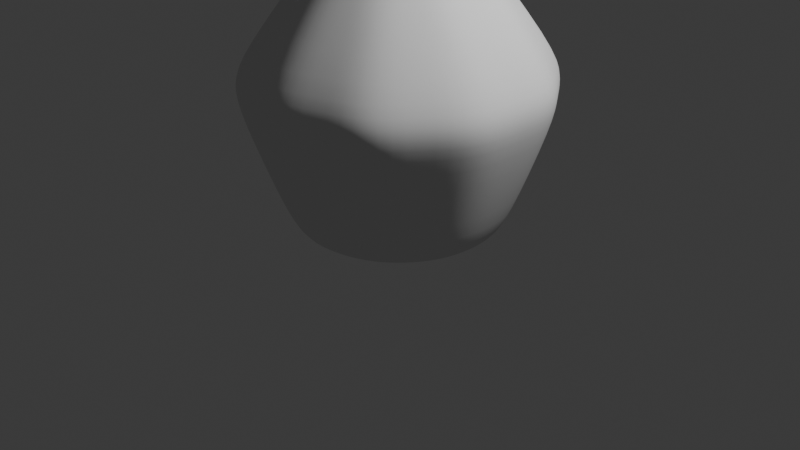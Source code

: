 # Source: flower_pot_BezierCurve_.blend  (saved by Blender 5.0.118; exported with 4.5.12 LTS)
import bpy
from mathutils import Matrix  # noqa: F401  (used for matrix-valued properties, if any)

bpy.ops.wm.read_factory_settings(use_empty=True)
scene = bpy.context.scene
scene.name = 'Scene'

# ---- collections
col_collection = bpy.data.collections.new('Collection'); scene.collection.children.link(col_collection)

# ---- world
world_world = bpy.data.worlds.new('World'); scene.world = world_world
world_world.use_nodes = True; world_world.node_tree.nodes.clear()
_N = world_world.node_tree.nodes; _L = world_world.node_tree.links
n0 = _N.new('ShaderNodeOutputWorld'); n0.name = 'World Output'; n0.location = (200, 100)
n1 = _N.new('ShaderNodeBackground'); n1.name = 'Background'; n1.location = (-200, 100)
n1.inputs[0].default_value = (0.05088, 0.05088, 0.05088, 1.0)
_L.new(n1.outputs[0], n0.inputs[0])
n0.is_active_output = True
world_world.color = (0.05088, 0.05088, 0.05088)
world_world.sun_shadow_jitter_overblur = 0.0

# ---- cameras
cam_camera = bpy.data.cameras.new('Camera')
cam_camera.clip_end = 100.0
cam_camera.ortho_scale = 7.314

# ---- lights
light_light = bpy.data.lights.new('Light', 'POINT')
light_light.energy = 1000.0
light_light.shadow_soft_size = 0.1

# ---- meshes
me_mesh = bpy.data.meshes.new('Mesh')
me_mesh.from_pydata([(-0.9212, 0.0, 0.2055), (-0.9455, 0.0, -0.2132), (-0.961, 0.0, -0.002254), (-0.9574, 0.3188, -0.2113), (-0.935, 0.3114, 0.2036), (-0.9768, 0.3253, -0.00224), (-0.763, 0.5583, -0.2132), (-0.7434, 0.544, 0.2055), (-0.7755, 0.5675, -0.002254), (-0.5958, 0.8142, -0.2113), (-0.5818, 0.7951, 0.2036), (-0.6078, 0.8307, -0.00224), (-0.2988, 0.8973, -0.2132), (-0.2911, 0.8743, 0.2055), (-0.3037, 0.912, -0.002254), (0.0, 1.009, -0.2113), (0.0, 0.9852, 0.2036), (0.0, 1.029, -0.00224), (0.2988, 0.8973, -0.2132), (0.2911, 0.8743, 0.2055), (0.3037, 0.912, -0.002254), (0.5958, 0.8142, -0.2113), (0.5818, 0.7951, 0.2036), (0.6078, 0.8307, -0.00224), (0.763, 0.5583, -0.2132), (0.7434, 0.544, 0.2055), (0.7755, 0.5675, -0.002254), (0.9574, 0.3188, -0.2113), (0.935, 0.3114, 0.2036), (0.9768, 0.3253, -0.00224), (0.9455, 0.0, -0.2132), (0.9212, 0.0, 0.2055), (0.961, 0.0, -0.002254), (0.9574, -0.3188, -0.2113), (0.935, -0.3114, 0.2036), (0.9768, -0.3253, -0.00224), (0.763, -0.5583, -0.2132), (0.7434, -0.544, 0.2055), (0.7755, -0.5675, -0.002254), (0.5958, -0.8142, -0.2113), (0.5818, -0.7951, 0.2036), (0.6078, -0.8307, -0.00224), (0.2988, -0.8973, -0.2132), (0.2911, -0.8743, 0.2055), (0.3037, -0.912, -0.002254), (0.0, -1.009, -0.2113), (0.0, -0.9852, 0.2036), (0.0, -1.029, -0.00224), (-0.2988, -0.8973, -0.2132), (-0.2911, -0.8743, 0.2055), (-0.3037, -0.912, -0.002254), (-0.5958, -0.8142, -0.2113), (-0.5818, -0.7951, 0.2036), (-0.6078, -0.8307, -0.00224), (-0.763, -0.5583, -0.2132), (-0.7434, -0.544, 0.2055), (-0.7755, -0.5675, -0.002254), (-0.9574, -0.3188, -0.2113), (-0.935, -0.3114, 0.2036), (-0.9768, -0.3253, -0.00224), (-0.2914, 1.645e-09, 1.454), (-0.374, 1.75e-09, 1.173), (-0.3192, 1.863e-09, 1.31), (-0.3602, 0.1199, 1.177), (-0.2765, 0.09208, 1.454), (-0.3044, 0.1014, 1.311), (-0.3019, 0.2209, 1.173), (-0.2352, 0.1721, 1.454), (-0.2576, 0.1885, 1.31), (-0.2241, 0.3063, 1.177), (-0.1721, 0.2352, 1.454), (-0.1894, 0.2589, 1.311), (-0.1182, 0.355, 1.173), (-0.09208, 0.2765, 1.454), (-0.1009, 0.3029, 1.31), (-3.512e-09, 0.3795, 1.177), (-3.289e-09, 0.2914, 1.454), (-3.492e-09, 0.3208, 1.311), (0.1182, 0.355, 1.173), (0.09208, 0.2765, 1.454), (0.1009, 0.3029, 1.31), (0.2241, 0.3063, 1.177), (0.1721, 0.2352, 1.454), (0.1894, 0.2589, 1.311), (0.3019, 0.2209, 1.173), (0.2352, 0.1721, 1.454), (0.2576, 0.1885, 1.31), (0.3602, 0.1199, 1.177), (0.2765, 0.09208, 1.454), (0.3044, 0.1014, 1.311), (0.374, 1.75e-09, 1.173), (0.2914, 1.645e-09, 1.454), (0.3192, 1.863e-09, 1.31), (0.3602, -0.1199, 1.177), (0.2765, -0.09208, 1.454), (0.3044, -0.1014, 1.311), (0.3019, -0.2209, 1.173), (0.2352, -0.1721, 1.454), (0.2576, -0.1885, 1.31), (0.2241, -0.3063, 1.177), (0.1721, -0.2352, 1.454), (0.1894, -0.2589, 1.311), (0.1182, -0.355, 1.173), (0.09208, -0.2765, 1.454), (0.1009, -0.3029, 1.31), (-3.512e-09, -0.3795, 1.177), (-3.289e-09, -0.2914, 1.454), (-3.492e-09, -0.3208, 1.311), (-0.1182, -0.355, 1.173), (-0.09208, -0.2765, 1.454), (-0.1009, -0.3029, 1.31), (-0.2241, -0.3063, 1.177), (-0.1721, -0.2352, 1.454), (-0.1894, -0.2589, 1.311), (-0.3019, -0.2209, 1.173), (-0.2352, -0.1721, 1.454), (-0.2576, -0.1885, 1.31), (-0.3602, -0.1199, 1.177), (-0.2765, -0.09208, 1.454), (-0.3044, -0.1014, 1.311), (-0.2713, 0.0, 2.322), (-0.2586, 3.422e-10, 2.024), (-0.2588, 1.164e-10, 2.174), (-0.2454, 0.08173, 2.024), (-0.2575, 0.08575, 2.322), (-0.2456, 0.08178, 2.174), (-0.2087, 0.1527, 2.024), (-0.219, 0.1602, 2.322), (-0.2088, 0.1528, 2.174), (-0.1527, 0.2087, 2.024), (-0.1602, 0.219, 2.322), (-0.1528, 0.2088, 2.174), (-0.08173, 0.2454, 2.024), (-0.08575, 0.2575, 2.322), (-0.08178, 0.2456, 2.174), (-6.844e-10, 0.2586, 2.024), (0.0, 0.2713, 2.322), (-2.328e-10, 0.2588, 2.174), (0.08173, 0.2454, 2.024), (0.08575, 0.2575, 2.322), (0.08178, 0.2456, 2.174), (0.1527, 0.2087, 2.024), (0.1602, 0.219, 2.322), (0.1528, 0.2088, 2.174), (0.2087, 0.1527, 2.024), (0.219, 0.1602, 2.322), (0.2088, 0.1528, 2.174), (0.2454, 0.08173, 2.024), (0.2575, 0.08575, 2.322), (0.2456, 0.08178, 2.174), (0.2586, 3.422e-10, 2.024), (0.2713, 0.0, 2.322), (0.2588, 1.164e-10, 2.174), (0.2454, -0.08173, 2.024), (0.2575, -0.08575, 2.322), (0.2456, -0.08178, 2.174), (0.2087, -0.1527, 2.024), (0.219, -0.1602, 2.322), (0.2088, -0.1528, 2.174), (0.1527, -0.2087, 2.024), (0.1602, -0.219, 2.322), (0.1528, -0.2088, 2.174), (0.08173, -0.2454, 2.024), (0.08575, -0.2575, 2.322), (0.08178, -0.2456, 2.174), (-6.844e-10, -0.2586, 2.024), (0.0, -0.2713, 2.322), (-1.746e-10, -0.2588, 2.174), (-0.08173, -0.2454, 2.024), (-0.08575, -0.2575, 2.322), (-0.08178, -0.2456, 2.174), (-0.1527, -0.2087, 2.024), (-0.1602, -0.219, 2.322), (-0.1528, -0.2088, 2.174), (-0.2087, -0.1527, 2.024), (-0.219, -0.1602, 2.322), (-0.2088, -0.1528, 2.174), (-0.2454, -0.08173, 2.024), (-0.2575, -0.08575, 2.322), (-0.2456, -0.08178, 2.174), (-0.7038, 0.0, -1.159), (-0.5147, 8.568e-08, -1.304), (-0.6331, 2.491e-08, -1.262), (-0.4884, 0.1631, -1.304), (-0.6752, 0.2249, -1.161), (-0.6029, 0.2009, -1.262), (-0.4155, 0.3041, -1.304), (-0.568, 0.4156, -1.159), (-0.5109, 0.3739, -1.262), (-0.3041, 0.4155, -1.304), (-0.4202, 0.5742, -1.161), (-0.3752, 0.5127, -1.262), (-0.1631, 0.4884, -1.304), (-0.2224, 0.6679, -1.159), (-0.2002, 0.6007, -1.262), (8.568e-08, 0.5147, -1.304), (0.0, 0.7115, -1.161), (2.491e-08, 0.6353, -1.262), (0.1631, 0.4884, -1.304), (0.2224, 0.6679, -1.159), (0.2002, 0.6007, -1.262), (0.3041, 0.4155, -1.304), (0.4202, 0.5742, -1.161), (0.3752, 0.5127, -1.262), (0.4155, 0.3041, -1.304), (0.568, 0.4156, -1.159), (0.5109, 0.3739, -1.262), (0.4884, 0.1631, -1.304), (0.6752, 0.2249, -1.161), (0.6029, 0.2009, -1.262), (0.5147, -8.568e-08, -1.304), (0.7038, 0.0, -1.159), (0.6331, -2.491e-08, -1.262), (0.4884, -0.1631, -1.304), (0.6752, -0.2249, -1.161), (0.6029, -0.2009, -1.262), (0.4155, -0.3041, -1.304), (0.568, -0.4156, -1.159), (0.5109, -0.3739, -1.262), (0.3041, -0.4155, -1.304), (0.4202, -0.5742, -1.161), (0.3752, -0.5127, -1.262), (0.1631, -0.4884, -1.304), (0.2224, -0.6679, -1.159), (0.2002, -0.6007, -1.262), (-8.568e-08, -0.5147, -1.304), (0.0, -0.7115, -1.161), (-2.491e-08, -0.6353, -1.262), (-0.1631, -0.4884, -1.304), (-0.2224, -0.6679, -1.159), (-0.2002, -0.6007, -1.262), (-0.3041, -0.4155, -1.304), (-0.4202, -0.5742, -1.161), (-0.3752, -0.5127, -1.262), (-0.4155, -0.3041, -1.304), (-0.568, -0.4156, -1.159), (-0.5109, -0.3739, -1.262), (-0.4884, -0.1631, -1.304), (-0.6752, -0.2249, -1.161), (-0.6029, -0.2009, -1.262), (-0.968, -6.328e-09, 0.2231), (-0.9947, -1.121e-08, -0.222), (-1.011, -8.474e-09, 0.0005326), (-1.004, 0.3344, -0.2203), (-0.9793, 0.3261, 0.2214), (-1.024, 0.3411, 0.0006288), (-0.8028, 0.5874, -0.222), (-0.7812, 0.5716, 0.2232), (-0.8158, 0.5969, 0.0005363), (-0.6248, 0.8538, -0.2203), (-0.6094, 0.8328, 0.2214), (-0.6373, 0.871, 0.0006279), (-0.3141, 0.9441, -0.222), (-0.3056, 0.9187, 0.2232), (-0.3192, 0.9594, 0.0005342), (-1.054e-08, 1.058, -0.2203), (-9.746e-09, 1.032, 0.2214), (-1.009e-08, 1.079, 0.0006285), (0.3141, 0.9441, -0.222), (0.3056, 0.9187, 0.2232), (0.3192, 0.9594, 0.0005342), (0.6248, 0.8538, -0.2203), (0.6094, 0.8328, 0.2214), (0.6373, 0.871, 0.0006279), (0.8028, 0.5874, -0.222), (0.7812, 0.5716, 0.2232), (0.8158, 0.5969, 0.0005363), (1.004, 0.3344, -0.2203), (0.9793, 0.3261, 0.2214), (1.024, 0.3411, 0.0006288), (0.9947, 1.121e-08, -0.222), (0.968, 6.77e-09, 0.2231), (1.011, 8.474e-09, 0.0005326), (1.004, -0.3344, -0.2203), (0.9793, -0.3261, 0.2214), (1.024, -0.3411, 0.0006288), (0.8028, -0.5874, -0.222), (0.7812, -0.5716, 0.2232), (0.8158, -0.5969, 0.0005363), (0.6248, -0.8538, -0.2203), (0.6094, -0.8328, 0.2214), (0.6373, -0.871, 0.0006279), (0.3141, -0.9441, -0.222), (0.3056, -0.9187, 0.2232), (0.3192, -0.9594, 0.0005342), (1.054e-08, -1.058, -0.2203), (7.902e-09, -1.032, 0.2214), (1.009e-08, -1.079, 0.0006285), (-0.3141, -0.9441, -0.222), (-0.3056, -0.9187, 0.2232), (-0.3192, -0.9594, 0.0005342), (-0.6248, -0.8538, -0.2203), (-0.6094, -0.8328, 0.2214), (-0.6373, -0.871, 0.0006279), (-0.8028, -0.5874, -0.222), (-0.7812, -0.5716, 0.2232), (-0.8158, -0.5969, 0.0005363), (-1.004, -0.3344, -0.2203), (-0.9793, -0.3261, 0.2214), (-1.024, -0.3411, 0.0006288), (-0.341, -7.317e-09, 1.46), (-0.4188, -1.319e-08, 1.196), (-0.3669, -1.506e-08, 1.325), (-0.4024, 0.1339, 1.199), (-0.3236, 0.1076, 1.46), (-0.3498, 0.1164, 1.326), (-0.338, 0.2473, 1.196), (-0.2752, 0.2013, 1.46), (-0.2961, 0.2167, 1.325), (-0.2504, 0.3422, 1.199), (-0.2013, 0.2752, 1.46), (-0.2176, 0.2974, 1.326), (-0.1321, 0.3975, 1.196), (-0.1076, 0.3236, 1.46), (-0.1158, 0.3483, 1.325), (-1.806e-08, 0.424, 1.199), (-1.441e-08, 0.341, 1.46), (-1.977e-08, 0.3685, 1.326), (0.1321, 0.3975, 1.196), (0.1076, 0.3236, 1.46), (0.1158, 0.3483, 1.325), (0.2504, 0.3422, 1.199), (0.2013, 0.2752, 1.46), (0.2176, 0.2974, 1.326), (0.338, 0.2473, 1.196), (0.2752, 0.2013, 1.46), (0.2961, 0.2167, 1.325), (0.4024, 0.1339, 1.199), (0.3236, 0.1076, 1.46), (0.3498, 0.1164, 1.326), (0.4188, 1.013e-08, 1.196), (0.341, 1.049e-08, 1.46), (0.3669, 1.211e-08, 1.325), (0.4024, -0.1339, 1.199), (0.3236, -0.1076, 1.46), (0.3498, -0.1164, 1.326), (0.338, -0.2473, 1.196), (0.2752, -0.2013, 1.46), (0.2961, -0.2167, 1.325), (0.2504, -0.3422, 1.199), (0.2013, -0.2752, 1.46), (0.2176, -0.2974, 1.326), (0.1321, -0.3975, 1.196), (0.1076, -0.3236, 1.46), (0.1158, -0.3483, 1.325), (3.278e-09, -0.424, 1.199), (6.876e-09, -0.341, 1.46), (5.844e-09, -0.3685, 1.326), (-0.1321, -0.3975, 1.196), (-0.1076, -0.3236, 1.46), (-0.1158, -0.3483, 1.325), (-0.2504, -0.3422, 1.199), (-0.2013, -0.2752, 1.46), (-0.2176, -0.2974, 1.326), (-0.338, -0.2473, 1.196), (-0.2752, -0.2013, 1.46), (-0.2961, -0.2167, 1.325), (-0.4024, -0.1339, 1.199), (-0.3236, -0.1076, 1.46), (-0.3498, -0.1164, 1.326), (-0.321, 2.396e-09, 2.317), (-0.3086, -3.971e-09, 2.026), (-0.3087, 2.271e-09, 2.171), (-0.2929, 0.09738, 2.026), (-0.3047, 0.1013, 2.317), (-0.293, 0.09743, 2.171), (-0.249, 0.1822, 2.026), (-0.2591, 0.1896, 2.317), (-0.2492, 0.1823, 2.171), (-0.1822, 0.249, 2.026), (-0.1896, 0.2591, 2.317), (-0.1823, 0.2492, 2.171), (-0.09738, 0.2929, 2.026), (-0.1013, 0.3047, 2.317), (-0.09743, 0.293, 2.171), (-6.196e-09, 0.3086, 2.026), (-8.865e-09, 0.321, 2.317), (-7.655e-09, 0.3087, 2.171), (0.09738, 0.2929, 2.026), (0.1013, 0.3047, 2.317), (0.09743, 0.293, 2.171), (0.1822, 0.249, 2.026), (0.1896, 0.2591, 2.317), (0.1823, 0.2492, 2.171), (0.249, 0.1822, 2.026), (0.2591, 0.1896, 2.317), (0.2492, 0.1823, 2.171), (0.2929, 0.09738, 2.026), (0.3047, 0.1013, 2.317), (0.293, 0.09743, 2.171), (0.3086, 4.176e-09, 2.026), (0.321, -2.396e-09, 2.317), (0.3087, -2.278e-09, 2.171), (0.2929, -0.09738, 2.026), (0.3047, -0.1013, 2.317), (0.293, -0.09743, 2.171), (0.249, -0.1822, 2.026), (0.2591, -0.1896, 2.317), (0.2492, -0.1823, 2.171), (0.1822, -0.249, 2.026), (0.1896, -0.2591, 2.317), (0.1823, -0.2492, 2.171), (0.09738, -0.2929, 2.026), (0.1013, -0.3047, 2.317), (0.09743, -0.293, 2.171), (4.827e-09, -0.3086, 2.026), (8.865e-09, -0.321, 2.317), (7.247e-09, -0.3087, 2.171), (-0.09738, -0.2929, 2.026), (-0.1013, -0.3047, 2.317), (-0.09743, -0.293, 2.171), (-0.1822, -0.249, 2.026), (-0.1896, -0.2591, 2.317), (-0.1823, -0.2492, 2.171), (-0.249, -0.1822, 2.026), (-0.2591, -0.1896, 2.317), (-0.2492, -0.1823, 2.171), (-0.2929, -0.09738, 2.026), (-0.3047, -0.1013, 2.317), (-0.293, -0.09743, 2.171), (-0.7491, -1.055e-08, -1.18), (-0.524, 8.272e-08, -1.353), (-0.664, 1.692e-08, -1.301), (-0.4972, 0.166, -1.353), (-0.718, 0.239, -1.183), (-0.6323, 0.2106, -1.302), (-0.423, 0.3096, -1.353), (-0.6045, 0.4423, -1.18), (-0.5359, 0.3921, -1.301), (-0.3095, 0.4229, -1.353), (-0.4468, 0.6106, -1.183), (-0.3934, 0.5377, -1.302), (-0.166, 0.4972, -1.353), (-0.2365, 0.7109, -1.18), (-0.2099, 0.6301, -1.301), (8.251e-08, 0.524, -1.353), (-1.209e-08, 0.7566, -1.183), (1.344e-08, 0.6662, -1.302), (0.166, 0.4972, -1.353), (0.2365, 0.7109, -1.18), (0.2099, 0.6301, -1.301), (0.3095, 0.4229, -1.353), (0.4468, 0.6106, -1.183), (0.3934, 0.5377, -1.302), (0.423, 0.3096, -1.353), (0.6045, 0.4423, -1.18), (0.5359, 0.3921, -1.301), (0.4972, 0.166, -1.353), (0.718, 0.239, -1.183), (0.6323, 0.2106, -1.302), (0.524, -8.272e-08, -1.353), (0.7491, 1.055e-08, -1.18), (0.664, -1.692e-08, -1.301), (0.4972, -0.166, -1.353), (0.718, -0.239, -1.183), (0.6323, -0.2106, -1.302), (0.423, -0.3096, -1.353), (0.6045, -0.4423, -1.18), (0.5359, -0.3921, -1.301), (0.3095, -0.4229, -1.353), (0.4468, -0.6106, -1.183), (0.3934, -0.5377, -1.302), (0.166, -0.4972, -1.353), (0.2365, -0.7109, -1.18), (0.2099, -0.6301, -1.301), (-7.835e-08, -0.524, -1.353), (1.209e-08, -0.7566, -1.183), (-1.344e-08, -0.6662, -1.302), (-0.166, -0.4972, -1.353), (-0.2365, -0.7109, -1.18), (-0.2099, -0.6301, -1.301), (-0.3095, -0.4229, -1.353), (-0.4468, -0.6106, -1.183), (-0.3934, -0.5377, -1.302), (-0.423, -0.3096, -1.353), (-0.6045, -0.4423, -1.18), (-0.5359, -0.3921, -1.301), (-0.4972, -0.166, -1.353), (-0.718, -0.239, -1.183), (-0.6323, -0.2106, -1.302), (-0.3925, 2.591e-10, 3.041), (-0.3725, 0.0, 3.026), (-0.3794, 8.731e-11, 3.038), (-0.3535, 0.1177, 3.026), (-0.3725, 0.124, 3.041), (-0.3601, 0.1199, 3.038), (-0.3006, 0.22, 3.026), (-0.3168, 0.2318, 3.041), (-0.3062, 0.224, 3.038), (-0.22, 0.3006, 3.026), (-0.2318, 0.3168, 3.041), (-0.224, 0.3062, 3.038), (-0.1177, 0.3535, 3.026), (-0.124, 0.3725, 3.041), (-0.1199, 0.3601, 3.038), (0.0, 0.3725, 3.026), (-2.073e-09, 0.3925, 3.041), (-6.403e-10, 0.3794, 3.038), (0.1177, 0.3535, 3.026), (0.124, 0.3725, 3.041), (0.1199, 0.3601, 3.038), (0.22, 0.3006, 3.026), (0.2318, 0.3168, 3.041), (0.224, 0.3062, 3.038), (0.3006, 0.22, 3.026), (0.3168, 0.2318, 3.041), (0.3062, 0.224, 3.038), (0.3535, 0.1177, 3.026), (0.3725, 0.124, 3.041), (0.3601, 0.1199, 3.038), (0.3725, 0.0, 3.026), (0.3925, -2.591e-10, 3.041), (0.3794, -8.731e-11, 3.038), (0.3535, -0.1177, 3.026), (0.3725, -0.124, 3.041), (0.3601, -0.1199, 3.038), (0.3006, -0.22, 3.026), (0.3168, -0.2318, 3.041), (0.3062, -0.224, 3.038), (0.22, -0.3006, 3.026), (0.2318, -0.3168, 3.041), (0.224, -0.3062, 3.038), (0.1177, -0.3535, 3.026), (0.124, -0.3725, 3.041), (0.1199, -0.3601, 3.038), (0.0, -0.3725, 3.026), (2.073e-09, -0.3925, 3.041), (6.403e-10, -0.3794, 3.038), (-0.1177, -0.3535, 3.026), (-0.124, -0.3725, 3.041), (-0.1199, -0.3601, 3.038), (-0.22, -0.3006, 3.026), (-0.2318, -0.3168, 3.041), (-0.224, -0.3062, 3.038), (-0.3006, -0.22, 3.026), (-0.3168, -0.2318, 3.041), (-0.3062, -0.224, 3.038), (-0.3535, -0.1177, 3.026), (-0.3725, -0.124, 3.041), (-0.3601, -0.1199, 3.038), (-0.422, 7.711e-10, 3.019), (-0.407, 4.719e-10, 3.039), (-0.4186, 6.694e-10, 3.032), (-0.3862, 0.1285, 3.039), (-0.4005, 0.1332, 3.019), (-0.3973, 0.1322, 3.032), (-0.3284, 0.2403, 3.039), (-0.3406, 0.2492, 3.019), (-0.3378, 0.2472, 3.032), (-0.2403, 0.3284, 3.039), (-0.2492, 0.3406, 3.019), (-0.2472, 0.3378, 3.032), (-0.1285, 0.3862, 3.039), (-0.1332, 0.4005, 3.019), (-0.1322, 0.3973, 3.032), (-3.776e-09, 0.407, 3.039), (-5.921e-09, 0.422, 3.019), (-5.268e-09, 0.4186, 3.032), (0.1285, 0.3862, 3.039), (0.1332, 0.4005, 3.019), (0.1322, 0.3973, 3.032), (0.2403, 0.3284, 3.039), (0.2492, 0.3406, 3.019), (0.2472, 0.3378, 3.032), (0.3284, 0.2403, 3.039), (0.3406, 0.2492, 3.019), (0.3378, 0.2472, 3.032), (0.3862, 0.1285, 3.039), (0.4005, 0.1332, 3.019), (0.3973, 0.1322, 3.032), (0.407, -4.719e-10, 3.039), (0.422, -7.711e-10, 3.019), (0.4186, -6.694e-10, 3.032), (0.3862, -0.1285, 3.039), (0.4005, -0.1332, 3.019), (0.3973, -0.1322, 3.032), (0.3284, -0.2403, 3.039), (0.3406, -0.2492, 3.019), (0.3378, -0.2472, 3.032), (0.2403, -0.3284, 3.039), (0.2492, -0.3406, 3.019), (0.2472, -0.3378, 3.032), (0.1285, -0.3862, 3.039), (0.1332, -0.4005, 3.019), (0.1322, -0.3973, 3.032), (3.776e-09, -0.407, 3.039), (5.921e-09, -0.422, 3.019), (5.268e-09, -0.4186, 3.032), (-0.1285, -0.3862, 3.039), (-0.1332, -0.4005, 3.019), (-0.1322, -0.3973, 3.032), (-0.2403, -0.3284, 3.039), (-0.2492, -0.3406, 3.019), (-0.2472, -0.3378, 3.032), (-0.3284, -0.2403, 3.039), (-0.3406, -0.2492, 3.019), (-0.3378, -0.2472, 3.032), (-0.3862, -0.1285, 3.039), (-0.4005, -0.1332, 3.019), (-0.3973, -0.1322, 3.032)], [], [(1, 3, 5, 2), (2, 5, 4, 0), (3, 6, 8, 5), (5, 8, 7, 4), (6, 9, 11, 8), (8, 11, 10, 7), (9, 12, 14, 11), (11, 14, 13, 10), (12, 15, 17, 14), (14, 17, 16, 13), (15, 18, 20, 17), (17, 20, 19, 16), (18, 21, 23, 20), (20, 23, 22, 19), (21, 24, 26, 23), (23, 26, 25, 22), (24, 27, 29, 26), (26, 29, 28, 25), (27, 30, 32, 29), (29, 32, 31, 28), (30, 33, 35, 32), (32, 35, 34, 31), (33, 36, 38, 35), (35, 38, 37, 34), (36, 39, 41, 38), (38, 41, 40, 37), (39, 42, 44, 41), (41, 44, 43, 40), (42, 45, 47, 44), (44, 47, 46, 43), (45, 48, 50, 47), (47, 50, 49, 46), (48, 51, 53, 50), (50, 53, 52, 49), (51, 54, 56, 53), (53, 56, 55, 52), (54, 57, 59, 56), (56, 59, 58, 55), (57, 1, 2, 59), (59, 2, 0, 58), (61, 63, 65, 62), (62, 65, 64, 60), (63, 66, 68, 65), (65, 68, 67, 64), (66, 69, 71, 68), (68, 71, 70, 67), (69, 72, 74, 71), (71, 74, 73, 70), (72, 75, 77, 74), (74, 77, 76, 73), (75, 78, 80, 77), (77, 80, 79, 76), (78, 81, 83, 80), (80, 83, 82, 79), (81, 84, 86, 83), (83, 86, 85, 82), (84, 87, 89, 86), (86, 89, 88, 85), (87, 90, 92, 89), (89, 92, 91, 88), (90, 93, 95, 92), (92, 95, 94, 91), (93, 96, 98, 95), (95, 98, 97, 94), (96, 99, 101, 98), (98, 101, 100, 97), (99, 102, 104, 101), (101, 104, 103, 100), (102, 105, 107, 104), (104, 107, 106, 103), (105, 108, 110, 107), (107, 110, 109, 106), (108, 111, 113, 110), (110, 113, 112, 109), (111, 114, 116, 113), (113, 116, 115, 112), (114, 117, 119, 116), (116, 119, 118, 115), (117, 61, 62, 119), (119, 62, 60, 118), (63, 61, 0, 4), (0, 61, 117, 58), (66, 63, 4, 7), (69, 66, 7, 10), (72, 69, 10, 13), (75, 72, 13, 16), (78, 75, 16, 19), (81, 78, 19, 22), (84, 81, 22, 25), (87, 84, 25, 28), (90, 87, 28, 31), (93, 90, 31, 34), (96, 93, 34, 37), (99, 96, 37, 40), (102, 99, 40, 43), (105, 102, 43, 46), (108, 105, 46, 49), (111, 108, 49, 52), (114, 111, 52, 55), (117, 114, 55, 58), (121, 123, 125, 122), (122, 125, 124, 120), (123, 126, 128, 125), (125, 128, 127, 124), (126, 129, 131, 128), (128, 131, 130, 127), (129, 132, 134, 131), (131, 134, 133, 130), (132, 135, 137, 134), (134, 137, 136, 133), (135, 138, 140, 137), (137, 140, 139, 136), (138, 141, 143, 140), (140, 143, 142, 139), (141, 144, 146, 143), (143, 146, 145, 142), (144, 147, 149, 146), (146, 149, 148, 145), (147, 150, 152, 149), (149, 152, 151, 148), (150, 153, 155, 152), (152, 155, 154, 151), (153, 156, 158, 155), (155, 158, 157, 154), (156, 159, 161, 158), (158, 161, 160, 157), (159, 162, 164, 161), (161, 164, 163, 160), (162, 165, 167, 164), (164, 167, 166, 163), (165, 168, 170, 167), (167, 170, 169, 166), (168, 171, 173, 170), (170, 173, 172, 169), (171, 174, 176, 173), (173, 176, 175, 172), (174, 177, 179, 176), (176, 179, 178, 175), (177, 121, 122, 179), (179, 122, 120, 178), (123, 121, 60, 64), (121, 177, 118, 60), (126, 123, 64, 67), (129, 126, 67, 70), (132, 129, 70, 73), (135, 132, 73, 76), (138, 135, 76, 79), (141, 138, 79, 82), (144, 141, 82, 85), (147, 144, 85, 88), (150, 147, 88, 91), (153, 150, 91, 94), (156, 153, 94, 97), (159, 156, 97, 100), (162, 159, 100, 103), (165, 162, 103, 106), (168, 165, 106, 109), (171, 168, 109, 112), (174, 171, 112, 115), (177, 174, 115, 118), (181, 183, 185, 182), (182, 185, 184, 180), (183, 186, 188, 185), (185, 188, 187, 184), (186, 189, 191, 188), (188, 191, 190, 187), (189, 192, 194, 191), (191, 194, 193, 190), (192, 195, 197, 194), (194, 197, 196, 193), (195, 198, 200, 197), (197, 200, 199, 196), (198, 201, 203, 200), (200, 203, 202, 199), (201, 204, 206, 203), (203, 206, 205, 202), (204, 207, 209, 206), (206, 209, 208, 205), (207, 210, 212, 209), (209, 212, 211, 208), (210, 213, 215, 212), (212, 215, 214, 211), (213, 216, 218, 215), (215, 218, 217, 214), (216, 219, 221, 218), (218, 221, 220, 217), (219, 222, 224, 221), (221, 224, 223, 220), (222, 225, 227, 224), (224, 227, 226, 223), (225, 228, 230, 227), (227, 230, 229, 226), (228, 231, 233, 230), (230, 233, 232, 229), (231, 234, 236, 233), (233, 236, 235, 232), (234, 237, 239, 236), (236, 239, 238, 235), (237, 181, 182, 239), (239, 182, 180, 238), (3, 1, 180, 184), (181, 237, 234, 231, 228, 225, 222, 219, 216, 213, 210, 207, 204, 201, 198, 195, 192, 189, 186, 183), (1, 57, 238, 180), (6, 3, 184, 187), (9, 6, 187, 190), (12, 9, 190, 193), (15, 12, 193, 196), (18, 15, 196, 199), (21, 18, 199, 202), (24, 21, 202, 205), (27, 24, 205, 208), (30, 27, 208, 211), (33, 30, 211, 214), (36, 33, 214, 217), (39, 36, 217, 220), (42, 39, 220, 223), (45, 42, 223, 226), (48, 45, 226, 229), (51, 48, 229, 232), (54, 51, 232, 235), (57, 54, 235, 238), (241, 242, 245, 243), (242, 240, 244, 245), (243, 245, 248, 246), (245, 244, 247, 248), (246, 248, 251, 249), (248, 247, 250, 251), (249, 251, 254, 252), (251, 250, 253, 254), (252, 254, 257, 255), (254, 253, 256, 257), (255, 257, 260, 258), (257, 256, 259, 260), (258, 260, 263, 261), (260, 259, 262, 263), (261, 263, 266, 264), (263, 262, 265, 266), (264, 266, 269, 267), (266, 265, 268, 269), (267, 269, 272, 270), (269, 268, 271, 272), (270, 272, 275, 273), (272, 271, 274, 275), (273, 275, 278, 276), (275, 274, 277, 278), (276, 278, 281, 279), (278, 277, 280, 281), (279, 281, 284, 282), (281, 280, 283, 284), (282, 284, 287, 285), (284, 283, 286, 287), (285, 287, 290, 288), (287, 286, 289, 290), (288, 290, 293, 291), (290, 289, 292, 293), (291, 293, 296, 294), (293, 292, 295, 296), (294, 296, 299, 297), (296, 295, 298, 299), (297, 299, 242, 241), (299, 298, 240, 242), (301, 302, 305, 303), (302, 300, 304, 305), (303, 305, 308, 306), (305, 304, 307, 308), (306, 308, 311, 309), (308, 307, 310, 311), (309, 311, 314, 312), (311, 310, 313, 314), (312, 314, 317, 315), (314, 313, 316, 317), (315, 317, 320, 318), (317, 316, 319, 320), (318, 320, 323, 321), (320, 319, 322, 323), (321, 323, 326, 324), (323, 322, 325, 326), (324, 326, 329, 327), (326, 325, 328, 329), (327, 329, 332, 330), (329, 328, 331, 332), (330, 332, 335, 333), (332, 331, 334, 335), (333, 335, 338, 336), (335, 334, 337, 338), (336, 338, 341, 339), (338, 337, 340, 341), (339, 341, 344, 342), (341, 340, 343, 344), (342, 344, 347, 345), (344, 343, 346, 347), (345, 347, 350, 348), (347, 346, 349, 350), (348, 350, 353, 351), (350, 349, 352, 353), (351, 353, 356, 354), (353, 352, 355, 356), (354, 356, 359, 357), (356, 355, 358, 359), (357, 359, 302, 301), (359, 358, 300, 302), (303, 244, 240, 301), (240, 298, 357, 301), (306, 247, 244, 303), (309, 250, 247, 306), (312, 253, 250, 309), (315, 256, 253, 312), (318, 259, 256, 315), (321, 262, 259, 318), (324, 265, 262, 321), (327, 268, 265, 324), (330, 271, 268, 327), (333, 274, 271, 330), (336, 277, 274, 333), (339, 280, 277, 336), (342, 283, 280, 339), (345, 286, 283, 342), (348, 289, 286, 345), (351, 292, 289, 348), (354, 295, 292, 351), (357, 298, 295, 354), (361, 362, 365, 363), (362, 360, 364, 365), (363, 365, 368, 366), (365, 364, 367, 368), (366, 368, 371, 369), (368, 367, 370, 371), (369, 371, 374, 372), (371, 370, 373, 374), (372, 374, 377, 375), (374, 373, 376, 377), (375, 377, 380, 378), (377, 376, 379, 380), (378, 380, 383, 381), (380, 379, 382, 383), (381, 383, 386, 384), (383, 382, 385, 386), (384, 386, 389, 387), (386, 385, 388, 389), (387, 389, 392, 390), (389, 388, 391, 392), (390, 392, 395, 393), (392, 391, 394, 395), (393, 395, 398, 396), (395, 394, 397, 398), (396, 398, 401, 399), (398, 397, 400, 401), (399, 401, 404, 402), (401, 400, 403, 404), (402, 404, 407, 405), (404, 403, 406, 407), (405, 407, 410, 408), (407, 406, 409, 410), (408, 410, 413, 411), (410, 409, 412, 413), (411, 413, 416, 414), (413, 412, 415, 416), (414, 416, 419, 417), (416, 415, 418, 419), (417, 419, 362, 361), (419, 418, 360, 362), (363, 304, 300, 361), (361, 300, 358, 417), (366, 307, 304, 363), (369, 310, 307, 366), (372, 313, 310, 369), (375, 316, 313, 372), (378, 319, 316, 375), (381, 322, 319, 378), (384, 325, 322, 381), (387, 328, 325, 384), (390, 331, 328, 387), (393, 334, 331, 390), (396, 337, 334, 393), (399, 340, 337, 396), (402, 343, 340, 399), (405, 346, 343, 402), (408, 349, 346, 405), (411, 352, 349, 408), (414, 355, 352, 411), (417, 358, 355, 414), (421, 422, 425, 423), (422, 420, 424, 425), (423, 425, 428, 426), (425, 424, 427, 428), (426, 428, 431, 429), (428, 427, 430, 431), (429, 431, 434, 432), (431, 430, 433, 434), (432, 434, 437, 435), (434, 433, 436, 437), (435, 437, 440, 438), (437, 436, 439, 440), (438, 440, 443, 441), (440, 439, 442, 443), (441, 443, 446, 444), (443, 442, 445, 446), (444, 446, 449, 447), (446, 445, 448, 449), (447, 449, 452, 450), (449, 448, 451, 452), (450, 452, 455, 453), (452, 451, 454, 455), (453, 455, 458, 456), (455, 454, 457, 458), (456, 458, 461, 459), (458, 457, 460, 461), (459, 461, 464, 462), (461, 460, 463, 464), (462, 464, 467, 465), (464, 463, 466, 467), (465, 467, 470, 468), (467, 466, 469, 470), (468, 470, 473, 471), (470, 469, 472, 473), (471, 473, 476, 474), (473, 472, 475, 476), (474, 476, 479, 477), (476, 475, 478, 479), (477, 479, 422, 421), (479, 478, 420, 422), (243, 424, 420, 241), (421, 423, 426, 429, 432, 435, 438, 441, 444, 447, 450, 453, 456, 459, 462, 465, 468, 471, 474, 477), (241, 420, 478, 297), (246, 427, 424, 243), (249, 430, 427, 246), (252, 433, 430, 249), (255, 436, 433, 252), (258, 439, 436, 255), (261, 442, 439, 258), (264, 445, 442, 261), (267, 448, 445, 264), (270, 451, 448, 267), (273, 454, 451, 270), (276, 457, 454, 273), (279, 460, 457, 276), (282, 463, 460, 279), (285, 466, 463, 282), (288, 469, 466, 285), (291, 472, 469, 288), (294, 475, 472, 291), (297, 478, 475, 294), (481, 483, 485, 482), (482, 485, 484, 480), (483, 486, 488, 485), (485, 488, 487, 484), (486, 489, 491, 488), (488, 491, 490, 487), (489, 492, 494, 491), (491, 494, 493, 490), (492, 495, 497, 494), (494, 497, 496, 493), (495, 498, 500, 497), (497, 500, 499, 496), (498, 501, 503, 500), (500, 503, 502, 499), (501, 504, 506, 503), (503, 506, 505, 502), (504, 507, 509, 506), (506, 509, 508, 505), (507, 510, 512, 509), (509, 512, 511, 508), (510, 513, 515, 512), (512, 515, 514, 511), (513, 516, 518, 515), (515, 518, 517, 514), (516, 519, 521, 518), (518, 521, 520, 517), (519, 522, 524, 521), (521, 524, 523, 520), (522, 525, 527, 524), (524, 527, 526, 523), (525, 528, 530, 527), (527, 530, 529, 526), (528, 531, 533, 530), (530, 533, 532, 529), (531, 534, 536, 533), (533, 536, 535, 532), (534, 537, 539, 536), (536, 539, 538, 535), (537, 481, 482, 539), (539, 482, 480, 538), (541, 543, 545, 542), (542, 545, 544, 540), (543, 546, 548, 545), (545, 548, 547, 544), (546, 549, 551, 548), (548, 551, 550, 547), (549, 552, 554, 551), (551, 554, 553, 550), (552, 555, 557, 554), (554, 557, 556, 553), (555, 558, 560, 557), (557, 560, 559, 556), (558, 561, 563, 560), (560, 563, 562, 559), (561, 564, 566, 563), (563, 566, 565, 562), (564, 567, 569, 566), (566, 569, 568, 565), (567, 570, 572, 569), (569, 572, 571, 568), (570, 573, 575, 572), (572, 575, 574, 571), (573, 576, 578, 575), (575, 578, 577, 574), (576, 579, 581, 578), (578, 581, 580, 577), (579, 582, 584, 581), (581, 584, 583, 580), (582, 585, 587, 584), (584, 587, 586, 583), (585, 588, 590, 587), (587, 590, 589, 586), (588, 591, 593, 590), (590, 593, 592, 589), (591, 594, 596, 593), (593, 596, 595, 592), (594, 597, 599, 596), (596, 599, 598, 595), (597, 541, 542, 599), (599, 542, 540, 598), (480, 484, 543, 541), (481, 537, 178, 120), (483, 481, 120, 124), (538, 480, 541, 597), (484, 487, 546, 543), (486, 483, 124, 127), (487, 490, 549, 546), (489, 486, 127, 130), (490, 493, 552, 549), (492, 489, 130, 133), (493, 496, 555, 552), (495, 492, 133, 136), (496, 499, 558, 555), (498, 495, 136, 139), (499, 502, 561, 558), (501, 498, 139, 142), (502, 505, 564, 561), (504, 501, 142, 145), (505, 508, 567, 564), (507, 504, 145, 148), (508, 511, 570, 567), (510, 507, 148, 151), (511, 514, 573, 570), (513, 510, 151, 154), (514, 517, 576, 573), (516, 513, 154, 157), (517, 520, 579, 576), (519, 516, 157, 160), (520, 523, 582, 579), (522, 519, 160, 163), (523, 526, 585, 582), (525, 522, 163, 166), (526, 529, 588, 585), (528, 525, 166, 169), (529, 532, 591, 588), (531, 528, 169, 172), (532, 535, 594, 591), (534, 531, 172, 175), (535, 538, 597, 594), (537, 534, 175, 178), (544, 364, 360, 540), (540, 360, 418, 598), (547, 367, 364, 544), (550, 370, 367, 547), (553, 373, 370, 550), (556, 376, 373, 553), (559, 379, 376, 556), (562, 382, 379, 559), (565, 385, 382, 562), (568, 388, 385, 565), (571, 391, 388, 568), (574, 394, 391, 571), (577, 397, 394, 574), (580, 400, 397, 577), (583, 403, 400, 580), (586, 406, 403, 583), (589, 409, 406, 586), (592, 412, 409, 589), (595, 415, 412, 592), (598, 418, 415, 595)])
me_mesh.polygons.foreach_set('use_smooth', [True] * 582)
me_mesh.update()

# ---- objects
ob_light = bpy.data.objects.new('Light', light_light)
ob_camera = bpy.data.objects.new('Camera', cam_camera)
ob_b_ziercircle = bpy.data.objects.new('BézierCircle', me_mesh)

# ---- transforms, parenting, visibility, modifiers, constraints
ob_light.location = (4.076, 1.005, 5.904)
ob_light.rotation_euler = (0.6503, 0.05522, 1.866)
ob_light.lock_rotations_4d = False
ob_light.empty_display_type = 'ARROWS'
ob_light.color = (0.0, 0.0, 0.0, 0.0)
ob_light.lineart.crease_threshold = 0.0
ob_camera.location = (7.359, -6.926, 4.958)
ob_camera.rotation_euler = (1.109, 0.0, 0.8149)
ob_camera.lock_rotations_4d = False
ob_camera.empty_display_type = 'ARROWS'
ob_camera.color = (0.0, 0.0, 0.0, 0.0)
ob_camera.display_type = 'WIRE'
ob_camera.lineart.crease_threshold = 0.0
ob_b_ziercircle.location = (0.0, 0.0, 1.5)
ob_b_ziercircle.scale = (1.5, 1.5, 1.15)
_m = ob_b_ziercircle.modifiers.new('Subdivision', 'SUBSURF')
_m.levels = 2

# ---- collection membership
col_collection.objects.link(ob_light)
col_collection.objects.link(ob_camera)
col_collection.objects.link(ob_b_ziercircle)

# ---- scene / render settings (as saved in the file)
scene.camera = ob_camera
scene.frame_start = 1; scene.frame_end = 250; scene.frame_set(50)
scene.render.engine = 'BLENDER_EEVEE_NEXT'
scene.render.bake_bias = 0.0
scene.render.bake_samples = 0
scene.cycles.sampling_pattern = 'TABULATED_SOBOL'
scene.eevee.use_volume_custom_range = False
bpy.context.view_layer.update()
